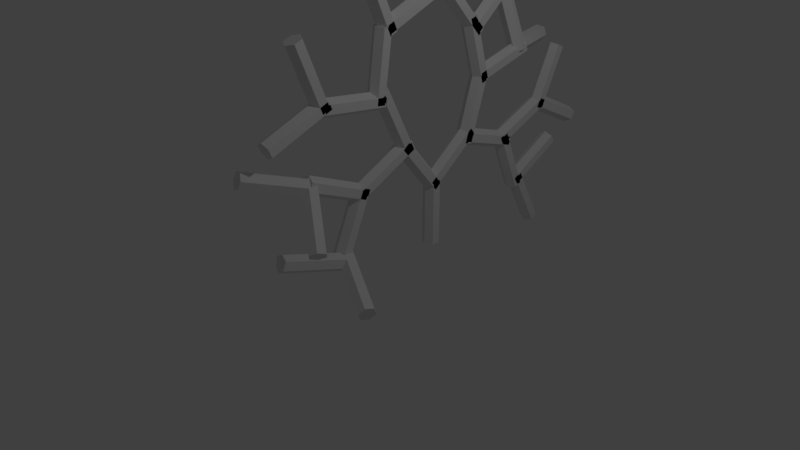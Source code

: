 # Source: testblend.blend  (saved by Blender 2.79.0; exported with 4.5.12 LTS)
import bpy
from mathutils import Matrix  # noqa: F401  (used for matrix-valued properties, if any)

bpy.ops.wm.read_factory_settings(use_empty=True)
scene = bpy.context.scene
scene.name = 'Scene'

# ---- collections
col_collection_1 = bpy.data.collections.new('Collection 1'); scene.collection.children.link(col_collection_1)

# ---- world
world_world = bpy.data.worlds.new('World'); scene.world = world_world
world_world.color = (0.05088, 0.05088, 0.05088)
world_world.use_sun_shadow = False
world_world.sun_shadow_jitter_overblur = 0.0
world_world.cycles.sampling_method = 'MANUAL'

# ---- cameras
cam_camera = bpy.data.cameras.new('Camera')
cam_camera.clip_end = 100.0
cam_camera.lens = 35.0
cam_camera.sensor_width = 32.0
cam_camera.sensor_height = 18.0
cam_camera.ortho_scale = 7.314
cam_camera.dof.focus_distance = 0.0
cam_camera.dof.aperture_fstop = 128.0

# ---- lights
light_lamp = bpy.data.lights.new('Lamp', 'POINT')
light_lamp.transmission_factor = 0.0
light_lamp.cutoff_distance = 30.0
light_lamp.energy = 100.0
light_lamp.shadow_buffer_clip_start = 1.001
light_lamp.shadow_soft_size = 0.1
light_lamp.shadow_maximum_resolution = 0.006
light_lamp.use_absolute_resolution = True

# ---- meshes
me_cylinder_001 = bpy.data.meshes.new('Cylinder.001')
me_cylinder_001.from_pydata([(0.0, 0.115, -0.2364), (0.0, 0.115, 0.6665), (0.09959, 0.0575, -0.2364), (0.09959, 0.0575, 0.6665), (0.09959, -0.0575, -0.2364), (0.09959, -0.0575, 0.6665), (-1.005e-08, -0.115, -0.2364), (-1.005e-08, -0.115, 0.6665), (-0.09959, -0.0575, -0.2364), (-0.09959, -0.0575, 0.6665), (-0.09959, 0.0575, -0.2364), (-0.09959, 0.0575, 0.6665)], [], [(0, 1, 3, 2), (2, 3, 5, 4), (4, 5, 7, 6), (6, 7, 9, 8), (3, 1, 11, 9, 7, 5), (8, 9, 11, 10), (10, 11, 1, 0), (0, 2, 4, 6, 8, 10)])
me_cylinder_001.use_remesh_preserve_volume = False
me_cylinder_001.use_remesh_preserve_attributes = False
me_cylinder_001.use_mirror_vertex_groups = False
me_cylinder_001.update()
me_cylinder_002 = bpy.data.meshes.new('Cylinder.002')
me_cylinder_002.from_pydata([(0.0, 0.115, -0.2364), (0.0, 0.115, 0.6665), (0.09959, 0.0575, -0.2364), (0.09959, 0.0575, 0.6665), (0.09959, -0.0575, -0.2364), (0.09959, -0.0575, 0.6665), (-1.005e-08, -0.115, -0.2364), (-1.005e-08, -0.115, 0.6665), (-0.09959, -0.0575, -0.2364), (-0.09959, -0.0575, 0.6665), (-0.09959, 0.0575, -0.2364), (-0.09959, 0.0575, 0.6665)], [], [(0, 1, 3, 2), (2, 3, 5, 4), (4, 5, 7, 6), (6, 7, 9, 8), (3, 1, 11, 9, 7, 5), (8, 9, 11, 10), (10, 11, 1, 0), (0, 2, 4, 6, 8, 10)])
me_cylinder_002.use_remesh_preserve_volume = False
me_cylinder_002.use_remesh_preserve_attributes = False
me_cylinder_002.use_mirror_vertex_groups = False
me_cylinder_002.update()
me_cylinder_003 = bpy.data.meshes.new('Cylinder.003')
me_cylinder_003.from_pydata([(0.0, 0.115, -0.2364), (0.0, 0.115, 0.6665), (0.09959, 0.0575, -0.2364), (0.09959, 0.0575, 0.6665), (0.09959, -0.0575, -0.2364), (0.09959, -0.0575, 0.6665), (-1.005e-08, -0.115, -0.2364), (-1.005e-08, -0.115, 0.6665), (-0.09959, -0.0575, -0.2364), (-0.09959, -0.0575, 0.6665), (-0.09959, 0.0575, -0.2364), (-0.09959, 0.0575, 0.6665)], [], [(0, 1, 3, 2), (2, 3, 5, 4), (4, 5, 7, 6), (6, 7, 9, 8), (3, 1, 11, 9, 7, 5), (8, 9, 11, 10), (10, 11, 1, 0), (0, 2, 4, 6, 8, 10)])
me_cylinder_003.use_remesh_preserve_volume = False
me_cylinder_003.use_remesh_preserve_attributes = False
me_cylinder_003.use_mirror_vertex_groups = False
me_cylinder_003.update()
me_cylinder_005 = bpy.data.meshes.new('Cylinder.005')
me_cylinder_005.from_pydata([(0.0, 0.115, -0.2364), (0.0, 0.115, 0.6665), (0.09959, 0.0575, -0.2364), (0.09959, 0.0575, 0.6665), (0.09959, -0.0575, -0.2364), (0.09959, -0.0575, 0.6665), (-1.005e-08, -0.115, -0.2364), (-1.005e-08, -0.115, 0.6665), (-0.09959, -0.0575, -0.2364), (-0.09959, -0.0575, 0.6665), (-0.09959, 0.0575, -0.2364), (-0.09959, 0.0575, 0.6665)], [], [(0, 1, 3, 2), (2, 3, 5, 4), (4, 5, 7, 6), (6, 7, 9, 8), (3, 1, 11, 9, 7, 5), (8, 9, 11, 10), (10, 11, 1, 0), (0, 2, 4, 6, 8, 10)])
me_cylinder_005.use_remesh_preserve_volume = False
me_cylinder_005.use_remesh_preserve_attributes = False
me_cylinder_005.use_mirror_vertex_groups = False
me_cylinder_005.update()
me_cylinder_004 = bpy.data.meshes.new('Cylinder.004')
me_cylinder_004.from_pydata([(0.0, 0.115, -0.2364), (0.0, 0.115, 0.6665), (0.09959, 0.0575, -0.2364), (0.09959, 0.0575, 0.6665), (0.09959, -0.0575, -0.2364), (0.09959, -0.0575, 0.6665), (-1.005e-08, -0.115, -0.2364), (-1.005e-08, -0.115, 0.6665), (-0.09959, -0.0575, -0.2364), (-0.09959, -0.0575, 0.6665), (-0.09959, 0.0575, -0.2364), (-0.09959, 0.0575, 0.6665)], [], [(0, 1, 3, 2), (2, 3, 5, 4), (4, 5, 7, 6), (6, 7, 9, 8), (3, 1, 11, 9, 7, 5), (8, 9, 11, 10), (10, 11, 1, 0), (0, 2, 4, 6, 8, 10)])
me_cylinder_004.use_remesh_preserve_volume = False
me_cylinder_004.use_remesh_preserve_attributes = False
me_cylinder_004.use_mirror_vertex_groups = False
me_cylinder_004.update()
me_cylinder_007 = bpy.data.meshes.new('Cylinder.007')
me_cylinder_007.from_pydata([(0.0, 0.115, -0.2364), (0.0, 0.115, 0.6665), (0.09959, 0.0575, -0.2364), (0.09959, 0.0575, 0.6665), (0.09959, -0.0575, -0.2364), (0.09959, -0.0575, 0.6665), (-1.005e-08, -0.115, -0.2364), (-1.005e-08, -0.115, 0.6665), (-0.09959, -0.0575, -0.2364), (-0.09959, -0.0575, 0.6665), (-0.09959, 0.0575, -0.2364), (-0.09959, 0.0575, 0.6665)], [], [(0, 1, 3, 2), (2, 3, 5, 4), (4, 5, 7, 6), (6, 7, 9, 8), (3, 1, 11, 9, 7, 5), (8, 9, 11, 10), (10, 11, 1, 0), (0, 2, 4, 6, 8, 10)])
me_cylinder_007.use_remesh_preserve_volume = False
me_cylinder_007.use_remesh_preserve_attributes = False
me_cylinder_007.use_mirror_vertex_groups = False
me_cylinder_007.update()
me_cylinder_006 = bpy.data.meshes.new('Cylinder.006')
me_cylinder_006.from_pydata([(0.0, 0.115, -0.2364), (0.0, 0.115, 0.6665), (0.09959, 0.0575, -0.2364), (0.09959, 0.0575, 0.6665), (0.09959, -0.0575, -0.2364), (0.09959, -0.0575, 0.6665), (-1.005e-08, -0.115, -0.2364), (-1.005e-08, -0.115, 0.6665), (-0.09959, -0.0575, -0.2364), (-0.09959, -0.0575, 0.6665), (-0.09959, 0.0575, -0.2364), (-0.09959, 0.0575, 0.6665)], [], [(0, 1, 3, 2), (2, 3, 5, 4), (4, 5, 7, 6), (6, 7, 9, 8), (3, 1, 11, 9, 7, 5), (8, 9, 11, 10), (10, 11, 1, 0), (0, 2, 4, 6, 8, 10)])
me_cylinder_006.use_remesh_preserve_volume = False
me_cylinder_006.use_remesh_preserve_attributes = False
me_cylinder_006.use_mirror_vertex_groups = False
me_cylinder_006.update()
me_cylinder_009 = bpy.data.meshes.new('Cylinder.009')
me_cylinder_009.from_pydata([(0.0, 0.115, -0.2364), (0.0, 0.115, 0.6665), (0.09959, 0.0575, -0.2364), (0.09959, 0.0575, 0.6665), (0.09959, -0.0575, -0.2364), (0.09959, -0.0575, 0.6665), (-1.005e-08, -0.115, -0.2364), (-1.005e-08, -0.115, 0.6665), (-0.09959, -0.0575, -0.2364), (-0.09959, -0.0575, 0.6665), (-0.09959, 0.0575, -0.2364), (-0.09959, 0.0575, 0.6665)], [], [(0, 1, 3, 2), (2, 3, 5, 4), (4, 5, 7, 6), (6, 7, 9, 8), (3, 1, 11, 9, 7, 5), (8, 9, 11, 10), (10, 11, 1, 0), (0, 2, 4, 6, 8, 10)])
me_cylinder_009.use_remesh_preserve_volume = False
me_cylinder_009.use_remesh_preserve_attributes = False
me_cylinder_009.use_mirror_vertex_groups = False
me_cylinder_009.update()
me_cylinder_008 = bpy.data.meshes.new('Cylinder.008')
me_cylinder_008.from_pydata([(0.0, 0.115, -0.2364), (0.0, 0.115, 0.6665), (0.09959, 0.0575, -0.2364), (0.09959, 0.0575, 0.6665), (0.09959, -0.0575, -0.2364), (0.09959, -0.0575, 0.6665), (-1.005e-08, -0.115, -0.2364), (-1.005e-08, -0.115, 0.6665), (-0.09959, -0.0575, -0.2364), (-0.09959, -0.0575, 0.6665), (-0.09959, 0.0575, -0.2364), (-0.09959, 0.0575, 0.6665)], [], [(0, 1, 3, 2), (2, 3, 5, 4), (4, 5, 7, 6), (6, 7, 9, 8), (3, 1, 11, 9, 7, 5), (8, 9, 11, 10), (10, 11, 1, 0), (0, 2, 4, 6, 8, 10)])
me_cylinder_008.use_remesh_preserve_volume = False
me_cylinder_008.use_remesh_preserve_attributes = False
me_cylinder_008.use_mirror_vertex_groups = False
me_cylinder_008.update()
me_cylinder_011 = bpy.data.meshes.new('Cylinder.011')
me_cylinder_011.from_pydata([(0.0, 0.115, -0.2364), (0.0, 0.115, 0.6665), (0.09959, 0.0575, -0.2364), (0.09959, 0.0575, 0.6665), (0.09959, -0.0575, -0.2364), (0.09959, -0.0575, 0.6665), (-1.005e-08, -0.115, -0.2364), (-1.005e-08, -0.115, 0.6665), (-0.09959, -0.0575, -0.2364), (-0.09959, -0.0575, 0.6665), (-0.09959, 0.0575, -0.2364), (-0.09959, 0.0575, 0.6665)], [], [(0, 1, 3, 2), (2, 3, 5, 4), (4, 5, 7, 6), (6, 7, 9, 8), (3, 1, 11, 9, 7, 5), (8, 9, 11, 10), (10, 11, 1, 0), (0, 2, 4, 6, 8, 10)])
me_cylinder_011.use_remesh_preserve_volume = False
me_cylinder_011.use_remesh_preserve_attributes = False
me_cylinder_011.use_mirror_vertex_groups = False
me_cylinder_011.update()
me_cylinder_010 = bpy.data.meshes.new('Cylinder.010')
me_cylinder_010.from_pydata([(0.0, 0.115, -0.2364), (0.0, 0.115, 0.6665), (0.09959, 0.0575, -0.2364), (0.09959, 0.0575, 0.6665), (0.09959, -0.0575, -0.2364), (0.09959, -0.0575, 0.6665), (-1.005e-08, -0.115, -0.2364), (-1.005e-08, -0.115, 0.6665), (-0.09959, -0.0575, -0.2364), (-0.09959, -0.0575, 0.6665), (-0.09959, 0.0575, -0.2364), (-0.09959, 0.0575, 0.6665)], [], [(0, 1, 3, 2), (2, 3, 5, 4), (4, 5, 7, 6), (6, 7, 9, 8), (3, 1, 11, 9, 7, 5), (8, 9, 11, 10), (10, 11, 1, 0), (0, 2, 4, 6, 8, 10)])
me_cylinder_010.use_remesh_preserve_volume = False
me_cylinder_010.use_remesh_preserve_attributes = False
me_cylinder_010.use_mirror_vertex_groups = False
me_cylinder_010.update()
me_cylinder_013 = bpy.data.meshes.new('Cylinder.013')
me_cylinder_013.from_pydata([(0.0, 0.115, -0.2364), (0.0, 0.115, 0.6665), (0.09959, 0.0575, -0.2364), (0.09959, 0.0575, 0.6665), (0.09959, -0.0575, -0.2364), (0.09959, -0.0575, 0.6665), (-1.005e-08, -0.115, -0.2364), (-1.005e-08, -0.115, 0.6665), (-0.09959, -0.0575, -0.2364), (-0.09959, -0.0575, 0.6665), (-0.09959, 0.0575, -0.2364), (-0.09959, 0.0575, 0.6665)], [], [(0, 1, 3, 2), (2, 3, 5, 4), (4, 5, 7, 6), (6, 7, 9, 8), (3, 1, 11, 9, 7, 5), (8, 9, 11, 10), (10, 11, 1, 0), (0, 2, 4, 6, 8, 10)])
me_cylinder_013.use_remesh_preserve_volume = False
me_cylinder_013.use_remesh_preserve_attributes = False
me_cylinder_013.use_mirror_vertex_groups = False
me_cylinder_013.update()
me_cylinder_012 = bpy.data.meshes.new('Cylinder.012')
me_cylinder_012.from_pydata([(0.0, 0.115, -0.2364), (0.0, 0.115, 0.6665), (0.09959, 0.0575, -0.2364), (0.09959, 0.0575, 0.6665), (0.09959, -0.0575, -0.2364), (0.09959, -0.0575, 0.6665), (-1.005e-08, -0.115, -0.2364), (-1.005e-08, -0.115, 0.6665), (-0.09959, -0.0575, -0.2364), (-0.09959, -0.0575, 0.6665), (-0.09959, 0.0575, -0.2364), (-0.09959, 0.0575, 0.6665)], [], [(0, 1, 3, 2), (2, 3, 5, 4), (4, 5, 7, 6), (6, 7, 9, 8), (3, 1, 11, 9, 7, 5), (8, 9, 11, 10), (10, 11, 1, 0), (0, 2, 4, 6, 8, 10)])
me_cylinder_012.use_remesh_preserve_volume = False
me_cylinder_012.use_remesh_preserve_attributes = False
me_cylinder_012.use_mirror_vertex_groups = False
me_cylinder_012.update()
me_cylinder_015 = bpy.data.meshes.new('Cylinder.015')
me_cylinder_015.from_pydata([(0.0, 0.115, -0.2364), (0.0, 0.115, 0.6665), (0.09959, 0.0575, -0.2364), (0.09959, 0.0575, 0.6665), (0.09959, -0.0575, -0.2364), (0.09959, -0.0575, 0.6665), (-1.005e-08, -0.115, -0.2364), (-1.005e-08, -0.115, 0.6665), (-0.09959, -0.0575, -0.2364), (-0.09959, -0.0575, 0.6665), (-0.09959, 0.0575, -0.2364), (-0.09959, 0.0575, 0.6665)], [], [(0, 1, 3, 2), (2, 3, 5, 4), (4, 5, 7, 6), (6, 7, 9, 8), (3, 1, 11, 9, 7, 5), (8, 9, 11, 10), (10, 11, 1, 0), (0, 2, 4, 6, 8, 10)])
me_cylinder_015.use_remesh_preserve_volume = False
me_cylinder_015.use_remesh_preserve_attributes = False
me_cylinder_015.use_mirror_vertex_groups = False
me_cylinder_015.update()
me_cylinder_014 = bpy.data.meshes.new('Cylinder.014')
me_cylinder_014.from_pydata([(0.0, 0.115, -0.2364), (0.0, 0.115, 0.6665), (0.09959, 0.0575, -0.2364), (0.09959, 0.0575, 0.6665), (0.09959, -0.0575, -0.2364), (0.09959, -0.0575, 0.6665), (-1.005e-08, -0.115, -0.2364), (-1.005e-08, -0.115, 0.6665), (-0.09959, -0.0575, -0.2364), (-0.09959, -0.0575, 0.6665), (-0.09959, 0.0575, -0.2364), (-0.09959, 0.0575, 0.6665)], [], [(0, 1, 3, 2), (2, 3, 5, 4), (4, 5, 7, 6), (6, 7, 9, 8), (3, 1, 11, 9, 7, 5), (8, 9, 11, 10), (10, 11, 1, 0), (0, 2, 4, 6, 8, 10)])
me_cylinder_014.use_remesh_preserve_volume = False
me_cylinder_014.use_remesh_preserve_attributes = False
me_cylinder_014.use_mirror_vertex_groups = False
me_cylinder_014.update()
me_cylinder_017 = bpy.data.meshes.new('Cylinder.017')
me_cylinder_017.from_pydata([(0.0, 0.115, -0.2364), (0.0, 0.115, 0.6665), (0.09959, 0.0575, -0.2364), (0.09959, 0.0575, 0.6665), (0.09959, -0.0575, -0.2364), (0.09959, -0.0575, 0.6665), (-1.005e-08, -0.115, -0.2364), (-1.005e-08, -0.115, 0.6665), (-0.09959, -0.0575, -0.2364), (-0.09959, -0.0575, 0.6665), (-0.09959, 0.0575, -0.2364), (-0.09959, 0.0575, 0.6665)], [], [(0, 1, 3, 2), (2, 3, 5, 4), (4, 5, 7, 6), (6, 7, 9, 8), (3, 1, 11, 9, 7, 5), (8, 9, 11, 10), (10, 11, 1, 0), (0, 2, 4, 6, 8, 10)])
me_cylinder_017.use_remesh_preserve_volume = False
me_cylinder_017.use_remesh_preserve_attributes = False
me_cylinder_017.use_mirror_vertex_groups = False
me_cylinder_017.update()
me_cylinder_016 = bpy.data.meshes.new('Cylinder.016')
me_cylinder_016.from_pydata([(0.0, 0.115, -0.2364), (0.0, 0.115, 0.6665), (0.09959, 0.0575, -0.2364), (0.09959, 0.0575, 0.6665), (0.09959, -0.0575, -0.2364), (0.09959, -0.0575, 0.6665), (-1.005e-08, -0.115, -0.2364), (-1.005e-08, -0.115, 0.6665), (-0.09959, -0.0575, -0.2364), (-0.09959, -0.0575, 0.6665), (-0.09959, 0.0575, -0.2364), (-0.09959, 0.0575, 0.6665)], [], [(0, 1, 3, 2), (2, 3, 5, 4), (4, 5, 7, 6), (6, 7, 9, 8), (3, 1, 11, 9, 7, 5), (8, 9, 11, 10), (10, 11, 1, 0), (0, 2, 4, 6, 8, 10)])
me_cylinder_016.use_remesh_preserve_volume = False
me_cylinder_016.use_remesh_preserve_attributes = False
me_cylinder_016.use_mirror_vertex_groups = False
me_cylinder_016.update()
me_cylinder_019 = bpy.data.meshes.new('Cylinder.019')
me_cylinder_019.from_pydata([(0.0, 0.115, -0.2364), (0.0, 0.115, 0.6665), (0.09959, 0.0575, -0.2364), (0.09959, 0.0575, 0.6665), (0.09959, -0.0575, -0.2364), (0.09959, -0.0575, 0.6665), (-1.005e-08, -0.115, -0.2364), (-1.005e-08, -0.115, 0.6665), (-0.09959, -0.0575, -0.2364), (-0.09959, -0.0575, 0.6665), (-0.09959, 0.0575, -0.2364), (-0.09959, 0.0575, 0.6665)], [], [(0, 1, 3, 2), (2, 3, 5, 4), (4, 5, 7, 6), (6, 7, 9, 8), (3, 1, 11, 9, 7, 5), (8, 9, 11, 10), (10, 11, 1, 0), (0, 2, 4, 6, 8, 10)])
me_cylinder_019.use_remesh_preserve_volume = False
me_cylinder_019.use_remesh_preserve_attributes = False
me_cylinder_019.use_mirror_vertex_groups = False
me_cylinder_019.update()
me_cylinder_018 = bpy.data.meshes.new('Cylinder.018')
me_cylinder_018.from_pydata([(0.0, 0.115, -0.2364), (0.0, 0.115, 0.6665), (0.09959, 0.0575, -0.2364), (0.09959, 0.0575, 0.6665), (0.09959, -0.0575, -0.2364), (0.09959, -0.0575, 0.6665), (-1.005e-08, -0.115, -0.2364), (-1.005e-08, -0.115, 0.6665), (-0.09959, -0.0575, -0.2364), (-0.09959, -0.0575, 0.6665), (-0.09959, 0.0575, -0.2364), (-0.09959, 0.0575, 0.6665)], [], [(0, 1, 3, 2), (2, 3, 5, 4), (4, 5, 7, 6), (6, 7, 9, 8), (3, 1, 11, 9, 7, 5), (8, 9, 11, 10), (10, 11, 1, 0), (0, 2, 4, 6, 8, 10)])
me_cylinder_018.use_remesh_preserve_volume = False
me_cylinder_018.use_remesh_preserve_attributes = False
me_cylinder_018.use_mirror_vertex_groups = False
me_cylinder_018.update()
me_cylinder_021 = bpy.data.meshes.new('Cylinder.021')
me_cylinder_021.from_pydata([(0.0, 0.115, -0.2364), (0.0, 0.115, 0.6665), (0.09959, 0.0575, -0.2364), (0.09959, 0.0575, 0.6665), (0.09959, -0.0575, -0.2364), (0.09959, -0.0575, 0.6665), (-1.005e-08, -0.115, -0.2364), (-1.005e-08, -0.115, 0.6665), (-0.09959, -0.0575, -0.2364), (-0.09959, -0.0575, 0.6665), (-0.09959, 0.0575, -0.2364), (-0.09959, 0.0575, 0.6665)], [], [(0, 1, 3, 2), (2, 3, 5, 4), (4, 5, 7, 6), (6, 7, 9, 8), (3, 1, 11, 9, 7, 5), (8, 9, 11, 10), (10, 11, 1, 0), (0, 2, 4, 6, 8, 10)])
me_cylinder_021.use_remesh_preserve_volume = False
me_cylinder_021.use_remesh_preserve_attributes = False
me_cylinder_021.use_mirror_vertex_groups = False
me_cylinder_021.update()
me_cylinder_020 = bpy.data.meshes.new('Cylinder.020')
me_cylinder_020.from_pydata([(0.0, 0.115, -0.2364), (0.0, 0.115, 0.6665), (0.09959, 0.0575, -0.2364), (0.09959, 0.0575, 0.6665), (0.09959, -0.0575, -0.2364), (0.09959, -0.0575, 0.6665), (-1.005e-08, -0.115, -0.2364), (-1.005e-08, -0.115, 0.6665), (-0.09959, -0.0575, -0.2364), (-0.09959, -0.0575, 0.6665), (-0.09959, 0.0575, -0.2364), (-0.09959, 0.0575, 0.6665)], [], [(0, 1, 3, 2), (2, 3, 5, 4), (4, 5, 7, 6), (6, 7, 9, 8), (3, 1, 11, 9, 7, 5), (8, 9, 11, 10), (10, 11, 1, 0), (0, 2, 4, 6, 8, 10)])
me_cylinder_020.use_remesh_preserve_volume = False
me_cylinder_020.use_remesh_preserve_attributes = False
me_cylinder_020.use_mirror_vertex_groups = False
me_cylinder_020.update()
me_cylinder_023 = bpy.data.meshes.new('Cylinder.023')
me_cylinder_023.from_pydata([(0.0, 0.115, -0.2364), (0.0, 0.115, 0.6665), (0.09959, 0.0575, -0.2364), (0.09959, 0.0575, 0.6665), (0.09959, -0.0575, -0.2364), (0.09959, -0.0575, 0.6665), (-1.005e-08, -0.115, -0.2364), (-1.005e-08, -0.115, 0.6665), (-0.09959, -0.0575, -0.2364), (-0.09959, -0.0575, 0.6665), (-0.09959, 0.0575, -0.2364), (-0.09959, 0.0575, 0.6665)], [], [(0, 1, 3, 2), (2, 3, 5, 4), (4, 5, 7, 6), (6, 7, 9, 8), (3, 1, 11, 9, 7, 5), (8, 9, 11, 10), (10, 11, 1, 0), (0, 2, 4, 6, 8, 10)])
me_cylinder_023.use_remesh_preserve_volume = False
me_cylinder_023.use_remesh_preserve_attributes = False
me_cylinder_023.use_mirror_vertex_groups = False
me_cylinder_023.update()
me_cylinder_022 = bpy.data.meshes.new('Cylinder.022')
me_cylinder_022.from_pydata([(0.0, 0.115, -0.2364), (0.0, 0.115, 0.6665), (0.09959, 0.0575, -0.2364), (0.09959, 0.0575, 0.6665), (0.09959, -0.0575, -0.2364), (0.09959, -0.0575, 0.6665), (-1.005e-08, -0.115, -0.2364), (-1.005e-08, -0.115, 0.6665), (-0.09959, -0.0575, -0.2364), (-0.09959, -0.0575, 0.6665), (-0.09959, 0.0575, -0.2364), (-0.09959, 0.0575, 0.6665)], [], [(0, 1, 3, 2), (2, 3, 5, 4), (4, 5, 7, 6), (6, 7, 9, 8), (3, 1, 11, 9, 7, 5), (8, 9, 11, 10), (10, 11, 1, 0), (0, 2, 4, 6, 8, 10)])
me_cylinder_022.use_remesh_preserve_volume = False
me_cylinder_022.use_remesh_preserve_attributes = False
me_cylinder_022.use_mirror_vertex_groups = False
me_cylinder_022.update()
me_cylinder_025 = bpy.data.meshes.new('Cylinder.025')
me_cylinder_025.from_pydata([(0.0, 0.115, -0.2364), (0.0, 0.115, 0.6665), (0.09959, 0.0575, -0.2364), (0.09959, 0.0575, 0.6665), (0.09959, -0.0575, -0.2364), (0.09959, -0.0575, 0.6665), (-1.005e-08, -0.115, -0.2364), (-1.005e-08, -0.115, 0.6665), (-0.09959, -0.0575, -0.2364), (-0.09959, -0.0575, 0.6665), (-0.09959, 0.0575, -0.2364), (-0.09959, 0.0575, 0.6665)], [], [(0, 1, 3, 2), (2, 3, 5, 4), (4, 5, 7, 6), (6, 7, 9, 8), (3, 1, 11, 9, 7, 5), (8, 9, 11, 10), (10, 11, 1, 0), (0, 2, 4, 6, 8, 10)])
me_cylinder_025.use_remesh_preserve_volume = False
me_cylinder_025.use_remesh_preserve_attributes = False
me_cylinder_025.use_mirror_vertex_groups = False
me_cylinder_025.update()
me_cylinder_024 = bpy.data.meshes.new('Cylinder.024')
me_cylinder_024.from_pydata([(0.0, 0.115, -0.2364), (0.0, 0.115, 0.6665), (0.09959, 0.0575, -0.2364), (0.09959, 0.0575, 0.6665), (0.09959, -0.0575, -0.2364), (0.09959, -0.0575, 0.6665), (-1.005e-08, -0.115, -0.2364), (-1.005e-08, -0.115, 0.6665), (-0.09959, -0.0575, -0.2364), (-0.09959, -0.0575, 0.6665), (-0.09959, 0.0575, -0.2364), (-0.09959, 0.0575, 0.6665)], [], [(0, 1, 3, 2), (2, 3, 5, 4), (4, 5, 7, 6), (6, 7, 9, 8), (3, 1, 11, 9, 7, 5), (8, 9, 11, 10), (10, 11, 1, 0), (0, 2, 4, 6, 8, 10)])
me_cylinder_024.use_remesh_preserve_volume = False
me_cylinder_024.use_remesh_preserve_attributes = False
me_cylinder_024.use_mirror_vertex_groups = False
me_cylinder_024.update()
me_cylinder_027 = bpy.data.meshes.new('Cylinder.027')
me_cylinder_027.from_pydata([(0.0, 0.115, -0.2364), (0.0, 0.115, 0.6665), (0.09959, 0.0575, -0.2364), (0.09959, 0.0575, 0.6665), (0.09959, -0.0575, -0.2364), (0.09959, -0.0575, 0.6665), (-1.005e-08, -0.115, -0.2364), (-1.005e-08, -0.115, 0.6665), (-0.09959, -0.0575, -0.2364), (-0.09959, -0.0575, 0.6665), (-0.09959, 0.0575, -0.2364), (-0.09959, 0.0575, 0.6665)], [], [(0, 1, 3, 2), (2, 3, 5, 4), (4, 5, 7, 6), (6, 7, 9, 8), (3, 1, 11, 9, 7, 5), (8, 9, 11, 10), (10, 11, 1, 0), (0, 2, 4, 6, 8, 10)])
me_cylinder_027.use_remesh_preserve_volume = False
me_cylinder_027.use_remesh_preserve_attributes = False
me_cylinder_027.use_mirror_vertex_groups = False
me_cylinder_027.update()
me_cylinder_026 = bpy.data.meshes.new('Cylinder.026')
me_cylinder_026.from_pydata([(0.0, 0.115, -0.2364), (0.0, 0.115, 0.6665), (0.09959, 0.0575, -0.2364), (0.09959, 0.0575, 0.6665), (0.09959, -0.0575, -0.2364), (0.09959, -0.0575, 0.6665), (-1.005e-08, -0.115, -0.2364), (-1.005e-08, -0.115, 0.6665), (-0.09959, -0.0575, -0.2364), (-0.09959, -0.0575, 0.6665), (-0.09959, 0.0575, -0.2364), (-0.09959, 0.0575, 0.6665)], [], [(0, 1, 3, 2), (2, 3, 5, 4), (4, 5, 7, 6), (6, 7, 9, 8), (3, 1, 11, 9, 7, 5), (8, 9, 11, 10), (10, 11, 1, 0), (0, 2, 4, 6, 8, 10)])
me_cylinder_026.use_remesh_preserve_volume = False
me_cylinder_026.use_remesh_preserve_attributes = False
me_cylinder_026.use_mirror_vertex_groups = False
me_cylinder_026.update()
me_cylinder_029 = bpy.data.meshes.new('Cylinder.029')
me_cylinder_029.from_pydata([(0.0, 0.115, -0.2364), (0.0, 0.115, 0.6665), (0.09959, 0.0575, -0.2364), (0.09959, 0.0575, 0.6665), (0.09959, -0.0575, -0.2364), (0.09959, -0.0575, 0.6665), (-1.005e-08, -0.115, -0.2364), (-1.005e-08, -0.115, 0.6665), (-0.09959, -0.0575, -0.2364), (-0.09959, -0.0575, 0.6665), (-0.09959, 0.0575, -0.2364), (-0.09959, 0.0575, 0.6665)], [], [(0, 1, 3, 2), (2, 3, 5, 4), (4, 5, 7, 6), (6, 7, 9, 8), (3, 1, 11, 9, 7, 5), (8, 9, 11, 10), (10, 11, 1, 0), (0, 2, 4, 6, 8, 10)])
me_cylinder_029.use_remesh_preserve_volume = False
me_cylinder_029.use_remesh_preserve_attributes = False
me_cylinder_029.use_mirror_vertex_groups = False
me_cylinder_029.update()
me_cylinder_028 = bpy.data.meshes.new('Cylinder.028')
me_cylinder_028.from_pydata([(0.0, 0.115, -0.2364), (0.0, 0.115, 0.6665), (0.09959, 0.0575, -0.2364), (0.09959, 0.0575, 0.6665), (0.09959, -0.0575, -0.2364), (0.09959, -0.0575, 0.6665), (-1.005e-08, -0.115, -0.2364), (-1.005e-08, -0.115, 0.6665), (-0.09959, -0.0575, -0.2364), (-0.09959, -0.0575, 0.6665), (-0.09959, 0.0575, -0.2364), (-0.09959, 0.0575, 0.6665)], [], [(0, 1, 3, 2), (2, 3, 5, 4), (4, 5, 7, 6), (6, 7, 9, 8), (3, 1, 11, 9, 7, 5), (8, 9, 11, 10), (10, 11, 1, 0), (0, 2, 4, 6, 8, 10)])
me_cylinder_028.use_remesh_preserve_volume = False
me_cylinder_028.use_remesh_preserve_attributes = False
me_cylinder_028.use_mirror_vertex_groups = False
me_cylinder_028.update()
me_cylinder_031 = bpy.data.meshes.new('Cylinder.031')
me_cylinder_031.from_pydata([(0.0, 0.115, -0.2364), (0.0, 0.115, 0.6665), (0.09959, 0.0575, -0.2364), (0.09959, 0.0575, 0.6665), (0.09959, -0.0575, -0.2364), (0.09959, -0.0575, 0.6665), (-1.005e-08, -0.115, -0.2364), (-1.005e-08, -0.115, 0.6665), (-0.09959, -0.0575, -0.2364), (-0.09959, -0.0575, 0.6665), (-0.09959, 0.0575, -0.2364), (-0.09959, 0.0575, 0.6665)], [], [(0, 1, 3, 2), (2, 3, 5, 4), (4, 5, 7, 6), (6, 7, 9, 8), (3, 1, 11, 9, 7, 5), (8, 9, 11, 10), (10, 11, 1, 0), (0, 2, 4, 6, 8, 10)])
me_cylinder_031.use_remesh_preserve_volume = False
me_cylinder_031.use_remesh_preserve_attributes = False
me_cylinder_031.use_mirror_vertex_groups = False
me_cylinder_031.update()
me_cylinder_030 = bpy.data.meshes.new('Cylinder.030')
me_cylinder_030.from_pydata([(0.0, 0.115, -0.2364), (0.0, 0.115, 0.6665), (0.09959, 0.0575, -0.2364), (0.09959, 0.0575, 0.6665), (0.09959, -0.0575, -0.2364), (0.09959, -0.0575, 0.6665), (-1.005e-08, -0.115, -0.2364), (-1.005e-08, -0.115, 0.6665), (-0.09959, -0.0575, -0.2364), (-0.09959, -0.0575, 0.6665), (-0.09959, 0.0575, -0.2364), (-0.09959, 0.0575, 0.6665)], [], [(0, 1, 3, 2), (2, 3, 5, 4), (4, 5, 7, 6), (6, 7, 9, 8), (3, 1, 11, 9, 7, 5), (8, 9, 11, 10), (10, 11, 1, 0), (0, 2, 4, 6, 8, 10)])
me_cylinder_030.use_remesh_preserve_volume = False
me_cylinder_030.use_remesh_preserve_attributes = False
me_cylinder_030.use_mirror_vertex_groups = False
me_cylinder_030.update()

# ---- objects
ob_cylinder = bpy.data.objects.new('Cylinder', me_cylinder_001)
ob_lamp = bpy.data.objects.new('Lamp', light_lamp)
ob_camera = bpy.data.objects.new('Camera', cam_camera)
ob_cylinder_001 = bpy.data.objects.new('Cylinder.001', me_cylinder_002)
ob_cylinder_002 = bpy.data.objects.new('Cylinder.002', me_cylinder_003)
ob_cylinder_004 = bpy.data.objects.new('Cylinder.004', me_cylinder_005)
ob_cylinder_003 = bpy.data.objects.new('Cylinder.003', me_cylinder_004)
ob_cylinder_006 = bpy.data.objects.new('Cylinder.006', me_cylinder_007)
ob_cylinder_005 = bpy.data.objects.new('Cylinder.005', me_cylinder_006)
ob_cylinder_008 = bpy.data.objects.new('Cylinder.008', me_cylinder_009)
ob_cylinder_007 = bpy.data.objects.new('Cylinder.007', me_cylinder_008)
ob_cylinder_010 = bpy.data.objects.new('Cylinder.010', me_cylinder_011)
ob_cylinder_009 = bpy.data.objects.new('Cylinder.009', me_cylinder_010)
ob_cylinder_012 = bpy.data.objects.new('Cylinder.012', me_cylinder_013)
ob_cylinder_011 = bpy.data.objects.new('Cylinder.011', me_cylinder_012)
ob_cylinder_014 = bpy.data.objects.new('Cylinder.014', me_cylinder_015)
ob_cylinder_013 = bpy.data.objects.new('Cylinder.013', me_cylinder_014)
ob_cylinder_016 = bpy.data.objects.new('Cylinder.016', me_cylinder_017)
ob_cylinder_015 = bpy.data.objects.new('Cylinder.015', me_cylinder_016)
ob_cylinder_018 = bpy.data.objects.new('Cylinder.018', me_cylinder_019)
ob_cylinder_017 = bpy.data.objects.new('Cylinder.017', me_cylinder_018)
ob_cylinder_020 = bpy.data.objects.new('Cylinder.020', me_cylinder_021)
ob_cylinder_019 = bpy.data.objects.new('Cylinder.019', me_cylinder_020)
ob_cylinder_022 = bpy.data.objects.new('Cylinder.022', me_cylinder_023)
ob_cylinder_021 = bpy.data.objects.new('Cylinder.021', me_cylinder_022)
ob_cylinder_024 = bpy.data.objects.new('Cylinder.024', me_cylinder_025)
ob_cylinder_023 = bpy.data.objects.new('Cylinder.023', me_cylinder_024)
ob_cylinder_026 = bpy.data.objects.new('Cylinder.026', me_cylinder_027)
ob_cylinder_025 = bpy.data.objects.new('Cylinder.025', me_cylinder_026)
ob_cylinder_028 = bpy.data.objects.new('Cylinder.028', me_cylinder_029)
ob_cylinder_027 = bpy.data.objects.new('Cylinder.027', me_cylinder_028)
ob_cylinder_030 = bpy.data.objects.new('Cylinder.030', me_cylinder_031)
ob_cylinder_029 = bpy.data.objects.new('Cylinder.029', me_cylinder_030)

# ---- transforms, parenting, visibility, modifiers, constraints
ob_cylinder.location = (0.1914, 0.9241, 0.1654)
ob_cylinder.lineart.crease_threshold = 0.0
ob_lamp.location = (4.076, 1.005, 5.904)
ob_lamp.rotation_euler = (0.6503, 0.05522, 1.866)
ob_lamp.lock_rotations_4d = False
ob_lamp.empty_display_type = 'ARROWS'
ob_lamp.color = (0.0, 0.0, 0.0, 0.0)
ob_lamp.lineart.crease_threshold = 0.0
ob_camera.location = (7.481, -6.508, 5.344)
ob_camera.rotation_euler = (1.109, 0.0, 0.8149)
ob_camera.lock_rotations_4d = False
ob_camera.empty_display_type = 'ARROWS'
ob_camera.color = (0.0, 0.0, 0.0, 0.0)
ob_camera.display_type = 'WIRE'
ob_camera.lineart.crease_threshold = 0.0
ob_cylinder_001.location = (0.1914, 1.056, 0.9378)
ob_cylinder_001.rotation_euler = (-0.8995, -0.0, 0.0)
ob_cylinder_001.lineart.crease_threshold = 0.0
ob_cylinder_002.location = (0.1914, 0.7995, 0.9378)
ob_cylinder_002.rotation_euler = (0.6842, -0.0, 0.0)
ob_cylinder_002.lineart.crease_threshold = 0.0
ob_cylinder_004.location = (0.1914, 1.713, 1.211)
ob_cylinder_004.rotation_euler = (-1.873, -0.0, 0.0)
ob_cylinder_004.lineart.crease_threshold = 0.0
ob_cylinder_003.location = (0.1914, 1.569, 1.423)
ob_cylinder_003.rotation_euler = (-0.2892, -0.0, 0.0)
ob_cylinder_003.lineart.crease_threshold = 0.0
ob_cylinder_006.location = (0.1914, 0.2949, 1.336)
ob_cylinder_006.rotation_euler = (2.042, -0.0, 0.0)
ob_cylinder_006.lineart.crease_threshold = 0.0
ob_cylinder_005.location = (0.1914, 0.349, 1.586)
ob_cylinder_005.rotation_euler = (0.4586, -0.0, 0.0)
ob_cylinder_005.lineart.crease_threshold = 0.0
ob_cylinder_008.location = (0.1914, 0.005421, 2.299)
ob_cylinder_008.rotation_euler = (-0.1342, -0.0, 0.0)
ob_cylinder_008.lineart.crease_threshold = 0.0
ob_cylinder_007.location = (0.1914, -0.1793, 2.121)
ob_cylinder_007.rotation_euler = (1.45, -0.0, 0.0)
ob_cylinder_007.lineart.crease_threshold = 0.0
ob_cylinder_010.location = (0.1914, 2.326, 0.8984)
ob_cylinder_010.rotation_euler = (3.542, -0.0, 0.0)
ob_cylinder_010.lineart.crease_threshold = 0.0
ob_cylinder_009.location = (0.1914, 2.395, 1.145)
ob_cylinder_009.rotation_euler = (5.125, -0.0, 0.0)
ob_cylinder_009.lineart.crease_threshold = 0.0
ob_cylinder_012.location = (0.1914, 1.712, 2.207)
ob_cylinder_012.rotation_euler = (0.2843, -0.0, 0.0)
ob_cylinder_012.lineart.crease_threshold = 0.0
ob_cylinder_011.location = (0.1914, 1.948, 2.107)
ob_cylinder_011.rotation_euler = (-1.299, -0.0, 0.0)
ob_cylinder_011.lineart.crease_threshold = 0.0
ob_cylinder_014.location = (0.1914, -0.3584, 0.871)
ob_cylinder_014.rotation_euler = (2.75, -0.0, 0.0)
ob_cylinder_014.lineart.crease_threshold = 0.0
ob_cylinder_013.location = (0.1914, -0.4801, 1.096)
ob_cylinder_013.rotation_euler = (1.166, -0.0, 0.0)
ob_cylinder_013.lineart.crease_threshold = 0.0
ob_cylinder_016.location = (0.1914, -0.9923, 2.156)
ob_cylinder_016.rotation_euler = (1.963, -0.0, 0.0)
ob_cylinder_016.lineart.crease_threshold = 0.0
ob_cylinder_015.location = (0.1914, -0.9185, 2.402)
ob_cylinder_015.rotation_euler = (0.3789, -0.0, 0.0)
ob_cylinder_015.lineart.crease_threshold = 0.0
ob_cylinder_018.location = (0.2966, -1.112, 1.202)
ob_cylinder_018.rotation_euler = (2.75, -0.7396, 0.0)
ob_cylinder_018.lineart.crease_threshold = 0.0
ob_cylinder_017.location = (0.1447, -1.233, 1.369)
ob_cylinder_017.rotation_euler = (1.166, -0.7396, 0.0)
ob_cylinder_017.lineart.crease_threshold = 0.0
ob_cylinder_020.location = (0.4175, -0.6471, 0.1666)
ob_cylinder_020.rotation_euler = (2.75, 5.113, 0.0)
ob_cylinder_020.lineart.crease_threshold = 0.0
ob_cylinder_019.location = (0.2099, -0.7688, 0.2545)
ob_cylinder_019.rotation_euler = (1.166, 5.113, 0.0)
ob_cylinder_019.lineart.crease_threshold = 0.0
ob_cylinder_022.location = (0.1914, 0.08462, 3.087)
ob_cylinder_022.rotation_euler = (0.4124, -0.0, 0.0)
ob_cylinder_022.lineart.crease_threshold = 0.0
ob_cylinder_021.location = (0.1914, 0.3314, 3.018)
ob_cylinder_021.rotation_euler = (-1.171, -0.0, 0.0)
ob_cylinder_021.lineart.crease_threshold = 0.0
ob_cylinder_024.location = (0.1914, 1.508, 2.815)
ob_cylinder_024.rotation_euler = (0.7266, -0.0, 0.0)
ob_cylinder_024.lineart.crease_threshold = 0.0
ob_cylinder_023.location = (0.1914, 1.764, 2.826)
ob_cylinder_023.rotation_euler = (-0.8571, -0.0, 0.0)
ob_cylinder_023.lineart.crease_threshold = 0.0
ob_cylinder_026.location = (0.1389, 2.661, 2.307)
ob_cylinder_026.rotation_euler = (-1.601, -0.3327, 0.3343)
ob_cylinder_026.lineart.crease_threshold = 0.0
ob_cylinder_025.location = (0.1522, 2.459, 2.463)
ob_cylinder_025.rotation_euler = (-0.01705, -0.3327, 0.3343)
ob_cylinder_025.lineart.crease_threshold = 0.0
ob_cylinder_028.location = (0.1914, 3.171, 1.327)
ob_cylinder_028.rotation_euler = (-2.019, -0.0, 0.0)
ob_cylinder_028.lineart.crease_threshold = 0.0
ob_cylinder_027.location = (0.1914, 3.059, 1.558)
ob_cylinder_027.rotation_euler = (-0.4352, -0.0, 0.0)
ob_cylinder_027.lineart.crease_threshold = 0.0
ob_cylinder_030.location = (0.1914, 2.7, 0.2136)
ob_cylinder_030.rotation_euler = (-2.641, -0.0, 0.0)
ob_cylinder_030.lineart.crease_threshold = 0.0
ob_cylinder_029.location = (0.1914, 2.744, 0.466)
ob_cylinder_029.rotation_euler = (-1.058, -0.0, 0.0)
ob_cylinder_029.lineart.crease_threshold = 0.0

# ---- collection membership
col_collection_1.objects.link(ob_cylinder)
col_collection_1.objects.link(ob_lamp)
col_collection_1.objects.link(ob_camera)
col_collection_1.objects.link(ob_cylinder_001)
col_collection_1.objects.link(ob_cylinder_002)
col_collection_1.objects.link(ob_cylinder_004)
col_collection_1.objects.link(ob_cylinder_003)
col_collection_1.objects.link(ob_cylinder_006)
col_collection_1.objects.link(ob_cylinder_005)
col_collection_1.objects.link(ob_cylinder_008)
col_collection_1.objects.link(ob_cylinder_007)
col_collection_1.objects.link(ob_cylinder_010)
col_collection_1.objects.link(ob_cylinder_009)
col_collection_1.objects.link(ob_cylinder_012)
col_collection_1.objects.link(ob_cylinder_011)
col_collection_1.objects.link(ob_cylinder_014)
col_collection_1.objects.link(ob_cylinder_013)
col_collection_1.objects.link(ob_cylinder_016)
col_collection_1.objects.link(ob_cylinder_015)
col_collection_1.objects.link(ob_cylinder_018)
col_collection_1.objects.link(ob_cylinder_017)
col_collection_1.objects.link(ob_cylinder_020)
col_collection_1.objects.link(ob_cylinder_019)
col_collection_1.objects.link(ob_cylinder_022)
col_collection_1.objects.link(ob_cylinder_021)
col_collection_1.objects.link(ob_cylinder_024)
col_collection_1.objects.link(ob_cylinder_023)
col_collection_1.objects.link(ob_cylinder_026)
col_collection_1.objects.link(ob_cylinder_025)
col_collection_1.objects.link(ob_cylinder_028)
col_collection_1.objects.link(ob_cylinder_027)
col_collection_1.objects.link(ob_cylinder_030)
col_collection_1.objects.link(ob_cylinder_029)

# ---- scene / render settings (as saved in the file)
scene.camera = ob_camera
scene.frame_start = 1; scene.frame_end = 250; scene.frame_set(1)
scene.render.engine = 'BLENDER_EEVEE_NEXT'
scene.render.resolution_percentage = 50
scene.render.dither_intensity = 0.0
scene.cycles.use_denoising = False
scene.cycles.samples = 128
scene.cycles.sampling_pattern = 'TABULATED_SOBOL'
scene.cycles.use_adaptive_sampling = False
scene.cycles.use_light_tree = False
scene.cycles.blur_glossy = 0.0
scene.cycles.sample_clamp_indirect = 0.0
scene.view_settings.view_transform = 'Standard'
bpy.context.view_layer.update()
